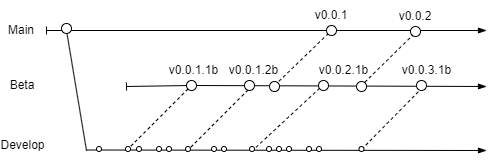

The diagram above was exported from draw.io. Its source (the exported page's mxGraphModel, read from the mxfile embedded in the PNG):
<mxGraphModel dx="1210" dy="2469" grid="1" gridSize="10" guides="1" tooltips="1" connect="1" arrows="1" fold="1" page="0" pageScale="1" pageWidth="827" pageHeight="1169" math="0" shadow="0">
  <root>
    <mxCell id="0" />
    <mxCell id="1" parent="0" />
    <mxCell id="2" value="" style="endArrow=none;html=1;rounded=0;dashed=1;" edge="1" parent="1">
      <mxGeometry width="50" height="50" relative="1" as="geometry">
        <mxPoint x="154" y="-1664" as="sourcePoint" />
        <mxPoint x="210" y="-1719" as="targetPoint" />
      </mxGeometry>
    </mxCell>
    <mxCell id="3" value="" style="endArrow=blockThin;html=1;rounded=0;endFill=1;startArrow=baseDash;startFill=0;" edge="1" parent="1">
      <mxGeometry width="50" height="50" relative="1" as="geometry">
        <mxPoint x="-160" y="-1720" as="sourcePoint" />
        <mxPoint x="280" y="-1720" as="targetPoint" />
      </mxGeometry>
    </mxCell>
    <mxCell id="4" value="" style="endArrow=none;html=1;rounded=0;" edge="1" parent="1">
      <mxGeometry width="50" height="50" relative="1" as="geometry">
        <mxPoint x="-140" y="-1720" as="sourcePoint" />
        <mxPoint x="-120" y="-1600" as="targetPoint" />
      </mxGeometry>
    </mxCell>
    <mxCell id="5" value="" style="endArrow=blockThin;html=1;rounded=0;endFill=1;shadow=0;" edge="1" parent="1">
      <mxGeometry width="50" height="50" relative="1" as="geometry">
        <mxPoint x="-120" y="-1600.5" as="sourcePoint" />
        <mxPoint x="280" y="-1600" as="targetPoint" />
      </mxGeometry>
    </mxCell>
    <mxCell id="6" value="" style="endArrow=none;html=1;rounded=0;dashed=1;" edge="1" parent="1">
      <mxGeometry width="50" height="50" relative="1" as="geometry">
        <mxPoint x="68" y="-1665" as="sourcePoint" />
        <mxPoint x="125" y="-1720" as="targetPoint" />
      </mxGeometry>
    </mxCell>
    <mxCell id="7" value="v0.0.1" style="text;html=1;strokeColor=none;fillColor=none;align=center;verticalAlign=middle;whiteSpace=wrap;rounded=0;" vertex="1" parent="1">
      <mxGeometry x="95" y="-1750" width="60" height="30" as="geometry" />
    </mxCell>
    <mxCell id="8" value="" style="ellipse;whiteSpace=wrap;html=1;aspect=fixed;" vertex="1" parent="1">
      <mxGeometry x="120" y="-1725" width="10" height="10" as="geometry" />
    </mxCell>
    <mxCell id="9" value="" style="ellipse;whiteSpace=wrap;html=1;aspect=fixed;" vertex="1" parent="1">
      <mxGeometry x="-145" y="-1727" width="10" height="10" as="geometry" />
    </mxCell>
    <mxCell id="10" value="v0.0.2" style="text;html=1;strokeColor=none;fillColor=none;align=center;verticalAlign=middle;whiteSpace=wrap;rounded=0;glass=0;shadow=0;" vertex="1" parent="1">
      <mxGeometry x="179" y="-1749" width="60" height="30" as="geometry" />
    </mxCell>
    <mxCell id="11" value="" style="ellipse;whiteSpace=wrap;html=1;aspect=fixed;" vertex="1" parent="1">
      <mxGeometry x="204" y="-1724" width="10" height="10" as="geometry" />
    </mxCell>
    <mxCell id="12" value="Develop" style="text;html=1;strokeColor=none;fillColor=none;align=center;verticalAlign=middle;whiteSpace=wrap;rounded=0;" vertex="1" parent="1">
      <mxGeometry x="-194.5" y="-1620" width="20.5" height="30" as="geometry" />
    </mxCell>
    <mxCell id="13" value="Main" style="text;html=1;strokeColor=none;fillColor=none;align=center;verticalAlign=middle;whiteSpace=wrap;rounded=0;" vertex="1" parent="1">
      <mxGeometry x="-200" y="-1735" width="30" height="30" as="geometry" />
    </mxCell>
    <mxCell id="14" value="" style="ellipse;whiteSpace=wrap;html=1;aspect=fixed;" vertex="1" parent="1">
      <mxGeometry x="-110" y="-1604" width="5" height="5" as="geometry" />
    </mxCell>
    <mxCell id="15" value="" style="ellipse;whiteSpace=wrap;html=1;aspect=fixed;" vertex="1" parent="1">
      <mxGeometry x="-70" y="-1604" width="5" height="5" as="geometry" />
    </mxCell>
    <mxCell id="16" value="" style="ellipse;whiteSpace=wrap;html=1;aspect=fixed;" vertex="1" parent="1">
      <mxGeometry x="-50" y="-1604" width="5" height="5" as="geometry" />
    </mxCell>
    <mxCell id="17" value="" style="ellipse;whiteSpace=wrap;html=1;aspect=fixed;" vertex="1" parent="1">
      <mxGeometry x="-40" y="-1604" width="5" height="5" as="geometry" />
    </mxCell>
    <mxCell id="18" value="" style="ellipse;whiteSpace=wrap;html=1;aspect=fixed;" vertex="1" parent="1">
      <mxGeometry x="60" y="-1604" width="5" height="5" as="geometry" />
    </mxCell>
    <mxCell id="19" value="" style="ellipse;whiteSpace=wrap;html=1;aspect=fixed;" vertex="1" parent="1">
      <mxGeometry x="70" y="-1604" width="5" height="5" as="geometry" />
    </mxCell>
    <mxCell id="20" value="" style="ellipse;whiteSpace=wrap;html=1;aspect=fixed;" vertex="1" parent="1">
      <mxGeometry x="80" y="-1604" width="5" height="5" as="geometry" />
    </mxCell>
    <mxCell id="21" value="" style="ellipse;whiteSpace=wrap;html=1;aspect=fixed;" vertex="1" parent="1">
      <mxGeometry x="100" y="-1604" width="5" height="5" as="geometry" />
    </mxCell>
    <mxCell id="22" value="" style="ellipse;whiteSpace=wrap;html=1;aspect=fixed;" vertex="1" parent="1">
      <mxGeometry x="110" y="-1604" width="5" height="5" as="geometry" />
    </mxCell>
    <mxCell id="23" value="Beta" style="text;html=1;strokeColor=none;fillColor=none;align=center;verticalAlign=middle;whiteSpace=wrap;rounded=0;" vertex="1" parent="1">
      <mxGeometry x="-199.25" y="-1680" width="30" height="30" as="geometry" />
    </mxCell>
    <mxCell id="24" value="" style="endArrow=blockThin;html=1;rounded=0;endFill=1;startArrow=none;startFill=0;strokeColor=default;" edge="1" source="30" parent="1">
      <mxGeometry width="50" height="50" relative="1" as="geometry">
        <mxPoint x="-80" y="-1664" as="sourcePoint" />
        <mxPoint x="280" y="-1664" as="targetPoint" />
      </mxGeometry>
    </mxCell>
    <mxCell id="25" value="" style="endArrow=none;html=1;rounded=0;dashed=1;shadow=0;" edge="1" parent="1">
      <mxGeometry width="50" height="50" relative="1" as="geometry">
        <mxPoint x="-20" y="-1599" as="sourcePoint" />
        <mxPoint x="45" y="-1664" as="targetPoint" />
      </mxGeometry>
    </mxCell>
    <mxCell id="26" value="" style="endArrow=none;html=1;rounded=0;dashed=1;" edge="1" parent="1">
      <mxGeometry width="50" height="50" relative="1" as="geometry">
        <mxPoint x="-80" y="-1600" as="sourcePoint" />
        <mxPoint x="-15" y="-1665" as="targetPoint" />
      </mxGeometry>
    </mxCell>
    <mxCell id="27" value="" style="endArrow=none;html=1;rounded=0;dashed=1;" edge="1" parent="1">
      <mxGeometry width="50" height="50" relative="1" as="geometry">
        <mxPoint x="45" y="-1599" as="sourcePoint" />
        <mxPoint x="115" y="-1664" as="targetPoint" />
      </mxGeometry>
    </mxCell>
    <mxCell id="28" value="" style="endArrow=none;html=1;rounded=0;dashed=1;" edge="1" parent="1">
      <mxGeometry width="50" height="50" relative="1" as="geometry">
        <mxPoint x="155" y="-1601" as="sourcePoint" />
        <mxPoint x="217" y="-1664" as="targetPoint" />
      </mxGeometry>
    </mxCell>
    <mxCell id="29" value="" style="endArrow=none;html=1;rounded=0;endFill=1;startArrow=baseDash;startFill=0;" edge="1" target="30" parent="1">
      <mxGeometry width="50" height="50" relative="1" as="geometry">
        <mxPoint x="-80" y="-1664" as="sourcePoint" />
        <mxPoint x="280" y="-1664" as="targetPoint" />
      </mxGeometry>
    </mxCell>
    <mxCell id="30" value="" style="ellipse;whiteSpace=wrap;html=1;aspect=fixed;" vertex="1" parent="1">
      <mxGeometry x="-20" y="-1670" width="10" height="10" as="geometry" />
    </mxCell>
    <mxCell id="31" value="v0.0.1.1b" style="text;html=1;strokeColor=none;fillColor=none;align=center;verticalAlign=middle;whiteSpace=wrap;rounded=0;" vertex="1" parent="1">
      <mxGeometry x="-40" y="-1690" width="55" height="20" as="geometry" />
    </mxCell>
    <mxCell id="32" value="" style="ellipse;whiteSpace=wrap;html=1;aspect=fixed;" vertex="1" parent="1">
      <mxGeometry x="-81" y="-1604" width="5" height="5" as="geometry" />
    </mxCell>
    <mxCell id="33" value="" style="ellipse;whiteSpace=wrap;html=1;aspect=fixed;" vertex="1" parent="1">
      <mxGeometry x="-21" y="-1604" width="5" height="5" as="geometry" />
    </mxCell>
    <mxCell id="34" value="" style="ellipse;whiteSpace=wrap;html=1;aspect=fixed;" vertex="1" parent="1">
      <mxGeometry x="38" y="-1670" width="10" height="10" as="geometry" />
    </mxCell>
    <mxCell id="35" value="v0.0.1.2b" style="text;html=1;strokeColor=none;fillColor=none;align=center;verticalAlign=middle;whiteSpace=wrap;rounded=0;" vertex="1" parent="1">
      <mxGeometry x="20" y="-1690" width="55" height="20" as="geometry" />
    </mxCell>
    <mxCell id="36" value="" style="ellipse;whiteSpace=wrap;html=1;aspect=fixed;" vertex="1" parent="1">
      <mxGeometry x="63" y="-1669" width="10" height="10" as="geometry" />
    </mxCell>
    <mxCell id="37" value="v0.0.2.1b" style="text;html=1;strokeColor=none;fillColor=none;align=center;verticalAlign=middle;whiteSpace=wrap;rounded=0;" vertex="1" parent="1">
      <mxGeometry x="110" y="-1690" width="55" height="20" as="geometry" />
    </mxCell>
    <mxCell id="38" value="" style="ellipse;whiteSpace=wrap;html=1;aspect=fixed;" vertex="1" parent="1">
      <mxGeometry x="112" y="-1670" width="10" height="10" as="geometry" />
    </mxCell>
    <mxCell id="39" value="" style="ellipse;whiteSpace=wrap;html=1;aspect=fixed;" vertex="1" parent="1">
      <mxGeometry x="43" y="-1604" width="5" height="5" as="geometry" />
    </mxCell>
    <mxCell id="40" value="" style="ellipse;whiteSpace=wrap;html=1;aspect=fixed;" vertex="1" parent="1">
      <mxGeometry x="5" y="-1604" width="5" height="5" as="geometry" />
    </mxCell>
    <mxCell id="41" value="" style="ellipse;whiteSpace=wrap;html=1;aspect=fixed;" vertex="1" parent="1">
      <mxGeometry x="15" y="-1604" width="5" height="5" as="geometry" />
    </mxCell>
    <mxCell id="42" value="" style="ellipse;whiteSpace=wrap;html=1;aspect=fixed;" vertex="1" parent="1">
      <mxGeometry x="150" y="-1669" width="10" height="10" as="geometry" />
    </mxCell>
    <mxCell id="43" value="" style="ellipse;whiteSpace=wrap;html=1;aspect=fixed;" vertex="1" parent="1">
      <mxGeometry x="152.5" y="-1604" width="5" height="5" as="geometry" />
    </mxCell>
    <mxCell id="44" value="" style="ellipse;whiteSpace=wrap;html=1;aspect=fixed;" vertex="1" parent="1">
      <mxGeometry x="210" y="-1670" width="10" height="10" as="geometry" />
    </mxCell>
    <mxCell id="45" value="v0.0.3.1b" style="text;html=1;strokeColor=none;fillColor=none;align=center;verticalAlign=middle;whiteSpace=wrap;rounded=0;" vertex="1" parent="1">
      <mxGeometry x="192.5" y="-1690" width="55" height="20" as="geometry" />
    </mxCell>
  </root>
</mxGraphModel>